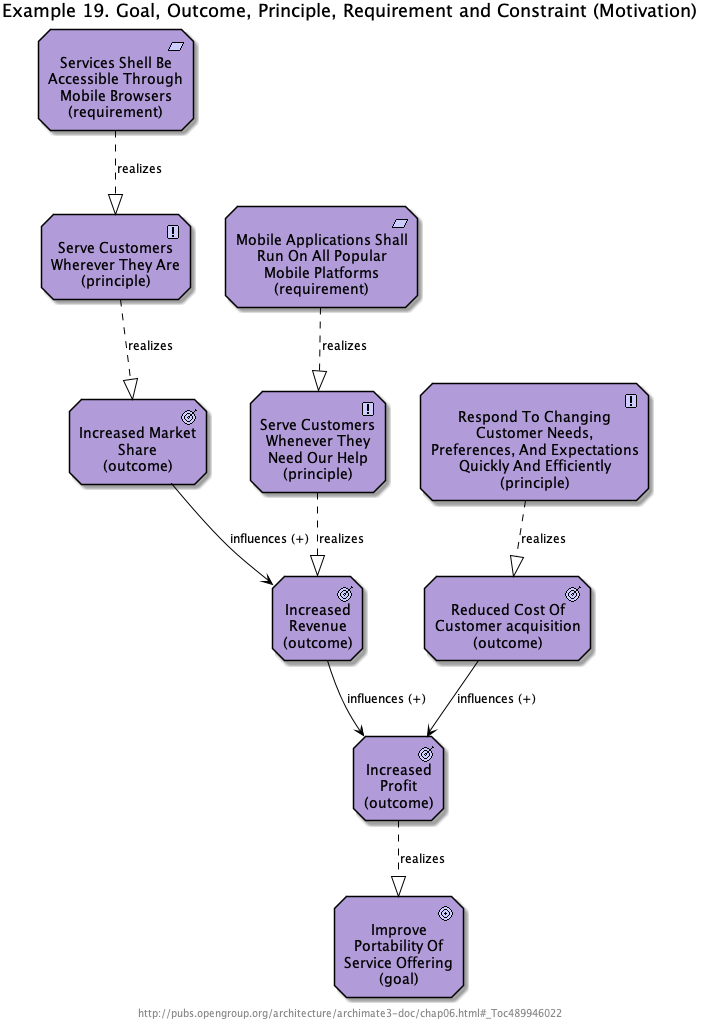

The diagram above was rendered by PlantUML. Its source (embedded in the PNG):
@startuml Ex_19_GoalOutcomePrincipleRequirementAndConstraint


skinparam defaultTextAlignment center
skinparam wrapWidth 400
skinparam maxMessageSize 150
skinparam StereotypeAlignment right

skinparam Arrow {
    Color #000000
    FontColor #000000
    FontSize 12
}
skinparam Folder<<grouping>> {
    Shadowing true
    StereotypeFontSize 0
    FontColor #444444
    BorderColor #444444
    BorderStyle dashed
}
skinparam Folder<<group>> {
    Shadowing true
    StereotypeFontSize 0
    FontColor #444444
    BackgroundColor lightgrey
}
skinparam rectangle<<boundary>> {
    Shadowing false
    StereotypeFontSize 0
    FontColor #444444
    BorderColor #444444
    BorderStyle dashed
}
skinparam node {
  StereotypeAlignment right
}
skinparam cloud {
  StereotypeAlignment right
}
skinparam frame {
  StereotypeAlignment right
}
skinparam archimate {
  StereotypeAlignment right
  RoundCorner<<strategy-capability>> 25
  RoundCorner<<strategy-course-of-action>> 25
  RoundCorner<<business-process>> 25
  RoundCorner<<business-function>> 25
  RoundCorner<<business-interaction>> 25
  RoundCorner<<business-event>> 25
  RoundCorner<<business-service>> 25
  RoundCorner<<application-function>> 25
  RoundCorner<<application-interaction>> 25
  RoundCorner<<application-process>> 25
  RoundCorner<<application-event>> 25
  RoundCorner<<application-service>> 25
  RoundCorner<<technology-function>> 25
  RoundCorner<<technology-process>> 25
  RoundCorner<<technology-interaction>> 25
  RoundCorner<<technology-event>> 25
  RoundCorner<<technology-infra-service>> 25
  RoundCorner<<implementation-workpackage>> 25
  RoundCorner<<implementation-event>> 25
  DiagonalCorner<<motivation-stakeholder>> 12
  DiagonalCorner<<motivation-driver>> 12
  DiagonalCorner<<motivation-assessment>> 12
  DiagonalCorner<<motivation-goal>> 12
  DiagonalCorner<<motivation-outcome>> 12
  DiagonalCorner<<motivation-principle>> 12
  DiagonalCorner<<motivation-requirement>> 12
  DiagonalCorner<<motivation-constraint>> 12
}
skinparam usecase {
  BorderColor #000000
}
























footer http://pubs.opengroup.org/architecture/archimate3-doc/chap06.html#_Toc489946022

title Example 19. Goal, Outcome, Principle, Requirement and Constraint (Motivation)

archimate #MOTIVATION "Services Shell Be\nAccessible Through\nMobile Browsers\n(requirement)" <<motivation-requirement>> as MR_1
archimate #MOTIVATION "Increased\nRevenue\n(outcome)" <<motivation-outcome>> as MO_2
archimate #MOTIVATION "Respond To Changing\nCustomer Needs,\nPreferences, And Expectations\nQuickly And Efficiently\n(principle)" <<motivation-principle>> as MP_4
archimate #MOTIVATION "Serve Customers\nWhenever They\nNeed Our Help\n(principle)" <<motivation-principle>> as MP_2
archimate #MOTIVATION "Improve\nPortability Of\nService Offering\n(goal)" <<motivation-goal>> as MG_3
archimate #MOTIVATION "Mobile Applications Shall\nRun On All Popular\nMobile Platforms\n(requirement)" <<motivation-requirement>> as MR_2
archimate #MOTIVATION "Increased Market\nShare\n(outcome)" <<motivation-outcome>> as MO_4
archimate #MOTIVATION "Increased\nProfit\n(outcome)" <<motivation-outcome>> as MO_1
archimate #MOTIVATION "Serve Customers\nWherever They Are\n(principle)" <<motivation-principle>> as MP_3
archimate #MOTIVATION "Reduced Cost Of\nCustomer acquisition\n(outcome)" <<motivation-outcome>> as MO_3
MP_2 ..|> MO_2 : "realizes"
MP_4 ..|> MO_3 : "realizes"
MO_3 --> MO_1 : "influences (+)"
MR_1 ..|> MP_3 : "realizes"
MR_2 ..|> MP_2 : "realizes"
MO_4 --> MO_2 : "influences (+)"
MP_3 ..|> MO_4 : "realizes"
MO_2 --> MO_1 : "influences (+)"
MO_1 ..|> MG_3 : "realizes"
@enduml